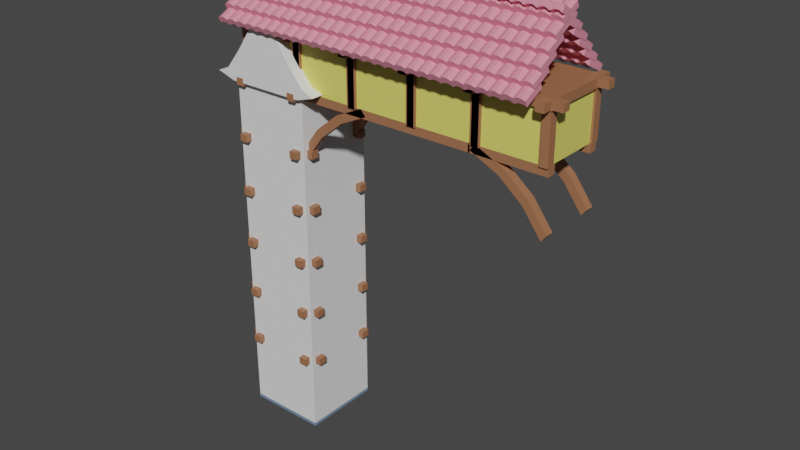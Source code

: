 # Source: building_5.blend  (saved by Blender 3.1.7; exported with 4.5.12 LTS)
import bpy
from mathutils import Matrix  # noqa: F401  (used for matrix-valued properties, if any)

bpy.ops.wm.read_factory_settings(use_empty=True)
scene = bpy.context.scene
scene.name = 'Scene'

# ---- collections
col_collection = bpy.data.collections.new('Collection'); scene.collection.children.link(col_collection)

# ---- materials (node trees are filled in below, after node groups)
mat_wall = bpy.data.materials.new('WALL')
mat_wall.use_transparent_shadow = False
mat_wood = bpy.data.materials.new('wood')
mat_wood.use_transparent_shadow = False
mat_stone = bpy.data.materials.new('stone')
mat_stone.use_transparent_shadow = False
mat_roof = bpy.data.materials.new('roof')
mat_roof.use_transparent_shadow = False
mat_wood_001 = bpy.data.materials.new('wood.001')
mat_wood_001.use_transparent_shadow = False
mat_wood_002 = bpy.data.materials.new('wood.002')
mat_wood_002.use_transparent_shadow = False
mat_wall_002 = bpy.data.materials.new('WALL.002')
mat_wall_002.use_transparent_shadow = False

# ---- material node trees
mat_wall.use_nodes = True; mat_wall.node_tree.nodes.clear()
_N = mat_wall.node_tree.nodes; _L = mat_wall.node_tree.links
n0 = _N.new('ShaderNodeBsdfPrincipled'); n0.name = 'Principled BSDF'; n0.location = (10, 300)
n0.distribution = 'GGX'
n0.subsurface_method = 'RANDOM_WALK_SKIN'
n0.inputs[0].default_value = (0.8, 0.7424, 0.1526, 1.0)
n0.inputs[3].default_value = 1.45
n0.inputs[27].default_value = (0.0, 0.0, 0.0, 1.0)
n0.inputs[28].default_value = 1.0
n1 = _N.new('ShaderNodeOutputMaterial'); n1.name = 'Material Output'; n1.location = (300, 300)
_L.new(n0.outputs[0], n1.inputs[0])
n1.is_active_output = True
mat_wood.use_nodes = True; mat_wood.node_tree.nodes.clear()
_N = mat_wood.node_tree.nodes; _L = mat_wood.node_tree.links
n0 = _N.new('ShaderNodeBsdfPrincipled'); n0.name = 'Principled BSDF'; n0.location = (10, 300)
n0.distribution = 'GGX'
n0.subsurface_method = 'RANDOM_WALK_SKIN'
n0.inputs[0].default_value = (0.3588, 0.1535, 0.07523, 1.0)
n0.inputs[3].default_value = 1.45
n0.inputs[27].default_value = (0.0, 0.0, 0.0, 1.0)
n0.inputs[28].default_value = 1.0
n1 = _N.new('ShaderNodeOutputMaterial'); n1.name = 'Material Output'; n1.location = (300, 300)
_L.new(n0.outputs[0], n1.inputs[0])
n1.is_active_output = True
mat_stone.use_nodes = True; mat_stone.node_tree.nodes.clear()
_N = mat_stone.node_tree.nodes; _L = mat_stone.node_tree.links
n0 = _N.new('ShaderNodeBsdfPrincipled'); n0.name = 'Principled BSDF'; n0.location = (10, 300)
n0.distribution = 'GGX'
n0.subsurface_method = 'RANDOM_WALK_SKIN'
n0.inputs[0].default_value = (0.1562, 0.2186, 0.3343, 1.0)
n0.inputs[3].default_value = 1.45
n0.inputs[27].default_value = (0.0, 0.0, 0.0, 1.0)
n0.inputs[28].default_value = 1.0
n1 = _N.new('ShaderNodeOutputMaterial'); n1.name = 'Material Output'; n1.location = (300, 300)
_L.new(n0.outputs[0], n1.inputs[0])
n1.is_active_output = True
mat_roof.use_nodes = True; mat_roof.node_tree.nodes.clear()
_N = mat_roof.node_tree.nodes; _L = mat_roof.node_tree.links
n0 = _N.new('ShaderNodeBsdfPrincipled'); n0.name = 'Principled BSDF'; n0.location = (10, 300)
n0.distribution = 'GGX'
n0.subsurface_method = 'RANDOM_WALK_SKIN'
n0.inputs[0].default_value = (0.8, 0.2712, 0.3662, 1.0)
n0.inputs[3].default_value = 1.45
n0.inputs[27].default_value = (0.0, 0.0, 0.0, 1.0)
n0.inputs[28].default_value = 1.0
n1 = _N.new('ShaderNodeOutputMaterial'); n1.name = 'Material Output'; n1.location = (300, 300)
_L.new(n0.outputs[0], n1.inputs[0])
n1.is_active_output = True
mat_wood_001.use_nodes = True; mat_wood_001.node_tree.nodes.clear()
_N = mat_wood_001.node_tree.nodes; _L = mat_wood_001.node_tree.links
n0 = _N.new('ShaderNodeBsdfPrincipled'); n0.name = 'Principled BSDF'; n0.location = (10, 300)
n0.distribution = 'GGX'
n0.subsurface_method = 'RANDOM_WALK_SKIN'
n0.inputs[0].default_value = (0.3588, 0.1535, 0.07523, 1.0)
n0.inputs[3].default_value = 1.45
n0.inputs[27].default_value = (0.0, 0.0, 0.0, 1.0)
n0.inputs[28].default_value = 1.0
n1 = _N.new('ShaderNodeOutputMaterial'); n1.name = 'Material Output'; n1.location = (300, 300)
_L.new(n0.outputs[0], n1.inputs[0])
n1.is_active_output = True
mat_wood_002.use_nodes = True; mat_wood_002.node_tree.nodes.clear()
_N = mat_wood_002.node_tree.nodes; _L = mat_wood_002.node_tree.links
n0 = _N.new('ShaderNodeBsdfPrincipled'); n0.name = 'Principled BSDF'; n0.location = (10, 300)
n0.distribution = 'GGX'
n0.subsurface_method = 'RANDOM_WALK_SKIN'
n0.inputs[0].default_value = (0.3588, 0.1535, 0.07523, 1.0)
n0.inputs[3].default_value = 1.45
n0.inputs[27].default_value = (0.0, 0.0, 0.0, 1.0)
n0.inputs[28].default_value = 1.0
n1 = _N.new('ShaderNodeOutputMaterial'); n1.name = 'Material Output'; n1.location = (300, 300)
_L.new(n0.outputs[0], n1.inputs[0])
n1.is_active_output = True
mat_wall_002.use_nodes = True; mat_wall_002.node_tree.nodes.clear()
_N = mat_wall_002.node_tree.nodes; _L = mat_wall_002.node_tree.links
n0 = _N.new('ShaderNodeBsdfPrincipled'); n0.name = 'Principled BSDF'; n0.location = (10, 300)
n0.distribution = 'GGX'
n0.subsurface_method = 'RANDOM_WALK_SKIN'
n0.inputs[0].default_value = (0.8, 0.7424, 0.1526, 1.0)
n0.inputs[3].default_value = 1.45
n0.inputs[27].default_value = (0.0, 0.0, 0.0, 1.0)
n0.inputs[28].default_value = 1.0
n1 = _N.new('ShaderNodeOutputMaterial'); n1.name = 'Material Output'; n1.location = (300, 300)
_L.new(n0.outputs[0], n1.inputs[0])
n1.is_active_output = True

# ---- world
world_world = bpy.data.worlds.new('World'); scene.world = world_world
world_world.use_nodes = True; world_world.node_tree.nodes.clear()
_N = world_world.node_tree.nodes; _L = world_world.node_tree.links
n0 = _N.new('ShaderNodeOutputWorld'); n0.name = 'World Output'; n0.location = (300, 300)
n1 = _N.new('ShaderNodeBackground'); n1.name = 'Background'; n1.location = (10, 300)
n1.inputs[0].default_value = (0.05088, 0.05088, 0.05088, 1.0)
_L.new(n1.outputs[0], n0.inputs[0])
n0.is_active_output = True
world_world.color = (0.05088, 0.05088, 0.05088)
world_world.use_sun_shadow = False
world_world.sun_shadow_jitter_overblur = 0.0

# ---- meshes
me_cube_001 = bpy.data.meshes.new('Cube.001')
me_cube_001.from_pydata([(-1.0, -1.0, -1.0), (-1.0, -1.0, 1.0), (-1.0, 1.0, -1.0), (-1.0, 1.0, 1.0), (1.0, -1.0, -1.0), (1.0, -1.0, 1.0), (1.0, 1.0, -1.0), (1.0, 1.0, 1.0)], [], [(0, 1, 3, 2), (2, 3, 7, 6), (6, 7, 5, 4), (4, 5, 1, 0), (2, 6, 4, 0), (7, 3, 1, 5)])
_uv = me_cube_001.uv_layers.new(name='UVMap')
_uv.uv.foreach_set('vector', [0.375, 0.0, 0.625, 0.0, 0.625, 0.25, 0.375, 0.25, 0.375, 0.25, 0.625, 0.25, 0.625, 0.5, 0.375, 0.5, 0.375, 0.5, 0.625, 0.5, 0.625, 0.75, 0.375, 0.75, 0.375, 0.75, 0.625, 0.75, 0.625, 1.0, 0.375, 1.0, 0.125, 0.5, 0.375, 0.5, 0.375, 0.75, 0.125, 0.75, 0.625, 0.5, 0.875, 0.5, 0.875, 0.75, 0.625, 0.75])
me_cube_001.materials.append(mat_wall)
me_cube_001.use_remesh_fix_poles = True
me_cube_001.use_remesh_preserve_attributes = False
me_cube_001.update()
me_cube_002 = bpy.data.meshes.new('Cube.002')
me_cube_002.from_pydata([(4.18, 4.182, -1.692), (4.18, 4.182, 8.821), (4.18, 5.431, -1.692), (4.18, 5.431, 8.821), (5.429, 4.182, -1.692), (5.429, 4.182, 8.821), (5.429, 5.431, -1.692), (5.429, 5.431, 8.821)], [], [(0, 1, 3, 2), (2, 3, 7, 6), (6, 7, 5, 4), (4, 5, 1, 0), (2, 6, 4, 0), (7, 3, 1, 5)])
_uv = me_cube_002.uv_layers.new(name='UVMap')
_uv.uv.foreach_set('vector', [0.375, 0.0, 0.625, 0.0, 0.625, 0.25, 0.375, 0.25, 0.375, 0.25, 0.625, 0.25, 0.625, 0.5, 0.375, 0.5, 0.375, 0.5, 0.625, 0.5, 0.625, 0.75, 0.375, 0.75, 0.375, 0.75, 0.625, 0.75, 0.625, 1.0, 0.375, 1.0, 0.125, 0.5, 0.375, 0.5, 0.375, 0.75, 0.125, 0.75, 0.625, 0.5, 0.875, 0.5, 0.875, 0.75, 0.625, 0.75])
me_cube_002.materials.append(mat_wood)
me_cube_002.use_remesh_fix_poles = True
me_cube_002.use_remesh_preserve_attributes = False
me_cube_002.update()
me_cube_003 = bpy.data.meshes.new('Cube.003')
me_cube_003.from_pydata([(-1.0, -1.0, -1.0), (-1.0, -1.0, 1.0), (-1.0, 1.0, -1.0), (-1.0, 1.0, 1.0), (1.0, -1.0, -1.0), (1.0, -1.0, 1.0), (1.0, 1.0, -1.0), (1.0, 1.0, 1.0)], [], [(0, 1, 3, 2), (2, 3, 7, 6), (6, 7, 5, 4), (4, 5, 1, 0), (2, 6, 4, 0), (7, 3, 1, 5)])
_uv = me_cube_003.uv_layers.new(name='UVMap')
_uv.uv.foreach_set('vector', [0.375, 0.0, 0.625, 0.0, 0.625, 0.25, 0.375, 0.25, 0.375, 0.25, 0.625, 0.25, 0.625, 0.5, 0.375, 0.5, 0.375, 0.5, 0.625, 0.5, 0.625, 0.75, 0.375, 0.75, 0.375, 0.75, 0.625, 0.75, 0.625, 1.0, 0.375, 1.0, 0.125, 0.5, 0.375, 0.5, 0.375, 0.75, 0.125, 0.75, 0.625, 0.5, 0.875, 0.5, 0.875, 0.75, 0.625, 0.75])
me_cube_003.materials.append(mat_wood)
me_cube_003.use_remesh_fix_poles = True
me_cube_003.use_remesh_preserve_attributes = False
me_cube_003.update()
me_cube_004 = bpy.data.meshes.new('Cube.004')
me_cube_004.from_pydata([(5.408, 4.111, -0.7497), (5.408, 4.111, 8.379), (5.408, 5.353, -0.7497), (5.408, 5.353, 8.379), (6.845, 4.111, -0.7497), (6.845, 4.111, 8.379), (6.845, 5.353, -0.7497), (6.845, 5.353, 8.379)], [], [(0, 1, 3, 2), (2, 3, 7, 6), (6, 7, 5, 4), (4, 5, 1, 0), (2, 6, 4, 0), (7, 3, 1, 5)])
_uv = me_cube_004.uv_layers.new(name='UVMap')
_uv.uv.foreach_set('vector', [0.375, 0.0, 0.625, 0.0, 0.625, 0.25, 0.375, 0.25, 0.375, 0.25, 0.625, 0.25, 0.625, 0.5, 0.375, 0.5, 0.375, 0.5, 0.625, 0.5, 0.625, 0.75, 0.375, 0.75, 0.375, 0.75, 0.625, 0.75, 0.625, 1.0, 0.375, 1.0, 0.125, 0.5, 0.375, 0.5, 0.375, 0.75, 0.125, 0.75, 0.625, 0.5, 0.875, 0.5, 0.875, 0.75, 0.625, 0.75])
me_cube_004.materials.append(mat_wood)
me_cube_004.use_remesh_fix_poles = True
me_cube_004.use_remesh_preserve_attributes = False
me_cube_004.update()
me_cube_005 = bpy.data.meshes.new('Cube.005')
me_cube_005.from_pydata([(5.408, 4.124, -0.7497), (5.408, 4.124, 8.379), (5.408, 5.34, -0.7497), (5.408, 5.34, 8.379), (6.845, 4.124, -0.7497), (6.845, 4.124, 8.379), (6.845, 5.34, -0.7497), (6.845, 5.34, 8.379)], [], [(0, 1, 3, 2), (2, 3, 7, 6), (6, 7, 5, 4), (4, 5, 1, 0), (2, 6, 4, 0), (7, 3, 1, 5)])
_uv = me_cube_005.uv_layers.new(name='UVMap')
_uv.uv.foreach_set('vector', [0.375, 0.0, 0.625, 0.0, 0.625, 0.25, 0.375, 0.25, 0.375, 0.25, 0.625, 0.25, 0.625, 0.5, 0.375, 0.5, 0.375, 0.5, 0.625, 0.5, 0.625, 0.75, 0.375, 0.75, 0.375, 0.75, 0.625, 0.75, 0.625, 1.0, 0.375, 1.0, 0.125, 0.5, 0.375, 0.5, 0.375, 0.75, 0.125, 0.75, 0.625, 0.5, 0.875, 0.5, 0.875, 0.75, 0.625, 0.75])
me_cube_005.materials.append(mat_wood)
me_cube_005.use_remesh_fix_poles = True
me_cube_005.use_remesh_preserve_attributes = False
me_cube_005.update()
me_cube_009 = bpy.data.meshes.new('Cube.009')
me_cube_009.from_pydata([(-1.103, -1.103, -4.3), (-1.0, -1.0, 1.522), (-1.103, 1.103, -4.3), (-1.0, 1.0, 1.522), (1.103, -1.103, -4.3), (1.0, -1.0, 1.522), (1.103, 1.103, -4.3), (1.0, 1.0, 1.522)], [], [(0, 1, 3, 2), (2, 3, 7, 6), (6, 7, 5, 4), (4, 5, 1, 0), (2, 6, 4, 0), (7, 3, 1, 5)])
_uv = me_cube_009.uv_layers.new(name='UVMap')
_uv.uv.foreach_set('vector', [0.375, 0.0, 0.625, 0.0, 0.625, 0.25, 0.375, 0.25, 0.375, 0.25, 0.625, 0.25, 0.625, 0.5, 0.375, 0.5, 0.375, 0.5, 0.625, 0.5, 0.625, 0.75, 0.375, 0.75, 0.375, 0.75, 0.625, 0.75, 0.625, 1.0, 0.375, 1.0, 0.125, 0.5, 0.375, 0.5, 0.375, 0.75, 0.125, 0.75, 0.625, 0.5, 0.875, 0.5, 0.875, 0.75, 0.625, 0.75])
me_cube_009.materials.append(mat_stone)
me_cube_009.use_remesh_fix_poles = True
me_cube_009.use_remesh_preserve_attributes = False
me_cube_009.update()
me_cube_006 = bpy.data.meshes.new('Cube.006')
me_cube_006.from_pydata([(-1.0, -1.0, -1.0), (-1.0, -1.0, 1.0), (-1.0, 1.0, -1.0), (-1.0, 1.0, 1.0), (1.0, -1.0, -1.0), (1.0, -1.0, 1.0), (1.0, 1.0, -1.0), (1.0, 1.0, 1.0), (-1.091, -1.091, 0.7101), (-1.091, -1.091, 1.031), (-1.091, 1.091, 0.7101), (-1.091, 1.091, 1.031), (1.091, -1.091, 0.7101), (1.091, -1.091, 1.031), (1.091, 1.091, 0.7101), (1.091, 1.091, 1.031), (1.08, 0.821, 0.7358), (1.08, 0.821, 1.004), (1.08, 1.069, 0.7358), (1.08, 1.069, 1.004), (1.367, 0.821, 0.7358), (1.367, 0.821, 1.004), (1.367, 1.069, 0.7358), (1.367, 1.069, 1.004), (-1.08, 0.821, 0.7358), (-1.08, 0.821, 1.004), (-1.08, 1.069, 0.7358), (-1.08, 1.069, 1.004), (-1.367, 0.821, 0.7358), (-1.367, 0.821, 1.004), (-1.367, 1.069, 0.7358), (-1.367, 1.069, 1.004), (1.08, -0.821, 0.7358), (1.08, -0.821, 1.004), (1.08, -1.069, 0.7358), (1.08, -1.069, 1.004), (1.367, -0.821, 0.7358), (1.367, -0.821, 1.004), (1.367, -1.069, 0.7358), (1.367, -1.069, 1.004), (-1.08, -0.821, 0.7358), (-1.08, -0.821, 1.004), (-1.08, -1.069, 0.7358), (-1.08, -1.069, 1.004), (-1.367, -0.821, 0.7358), (-1.367, -0.821, 1.004), (-1.367, -1.069, 0.7358), (-1.367, -1.069, 1.004), (-0.8236, 1.08, 0.7358), (-0.8236, 1.08, 1.004), (-1.067, 1.08, 0.7358), (-1.067, 1.08, 1.004), (-0.8236, 1.367, 0.7358), (-0.8236, 1.367, 1.004), (-1.067, 1.367, 0.7358), (-1.067, 1.367, 1.004), (-0.8236, -1.08, 0.7358), (-0.8236, -1.08, 1.004), (-1.067, -1.08, 0.7358), (-1.067, -1.08, 1.004), (-0.8236, -1.367, 0.7358), (-0.8236, -1.367, 1.004), (-1.067, -1.367, 0.7358), (-1.067, -1.367, 1.004), (0.8236, 1.08, 0.7358), (0.8236, 1.08, 1.004), (1.067, 1.08, 0.7358), (1.067, 1.08, 1.004), (0.8236, 1.367, 0.7358), (0.8236, 1.367, 1.004), (1.067, 1.367, 0.7358), (1.067, 1.367, 1.004), (0.8236, -1.08, 0.7358), (0.8236, -1.08, 1.004), (1.067, -1.08, 0.7358), (1.067, -1.08, 1.004), (0.8236, -1.367, 0.7358), (0.8236, -1.367, 1.004), (1.067, -1.367, 0.7358), (1.067, -1.367, 1.004), (0.8171, 0.8174, -1.002), (0.8171, 0.8174, 1.02), (0.8171, 1.062, -1.002), (0.8171, 1.062, 1.02), (1.061, 0.8174, -1.002), (1.061, 0.8174, 1.02), (1.061, 1.062, -1.002), (1.061, 1.062, 1.02), (-0.8171, 0.8174, -1.002), (-0.8171, 0.8174, 1.02), (-0.8171, 1.062, -1.002), (-0.8171, 1.062, 1.02), (-1.061, 0.8174, -1.002), (-1.061, 0.8174, 1.02), (-1.061, 1.062, -1.002), (-1.061, 1.062, 1.02), (0.8171, -0.8174, -1.002), (0.8171, -0.8174, 1.02), (0.8171, -1.062, -1.002), (0.8171, -1.062, 1.02), (1.061, -0.8174, -1.002), (1.061, -0.8174, 1.02), (1.061, -1.062, -1.002), (1.061, -1.062, 1.02), (-0.8171, -0.8174, -1.002), (-0.8171, -0.8174, 1.02), (-0.8171, -1.062, -1.002), (-0.8171, -1.062, 1.02), (-1.061, -0.8174, -1.002), (-1.061, -0.8174, 1.02), (-1.061, -1.062, -1.002), (-1.061, -1.062, 1.02)], [], [(0, 1, 3, 2), (2, 3, 7, 6), (6, 7, 5, 4), (4, 5, 1, 0), (2, 6, 4, 0), (7, 3, 1, 5), (8, 9, 11, 10), (10, 11, 15, 14), (14, 15, 13, 12), (12, 13, 9, 8), (10, 14, 12, 8), (15, 11, 9, 13), (16, 17, 19, 18), (18, 19, 23, 22), (22, 23, 21, 20), (20, 21, 17, 16), (18, 22, 20, 16), (23, 19, 17, 21), (24, 26, 27, 25), (26, 30, 31, 27), (30, 28, 29, 31), (28, 24, 25, 29), (26, 24, 28, 30), (31, 29, 25, 27), (32, 34, 35, 33), (34, 38, 39, 35), (38, 36, 37, 39), (36, 32, 33, 37), (34, 32, 36, 38), (39, 37, 33, 35), (40, 41, 43, 42), (42, 43, 47, 46), (46, 47, 45, 44), (44, 45, 41, 40), (42, 46, 44, 40), (47, 43, 41, 45), (48, 49, 51, 50), (50, 51, 55, 54), (54, 55, 53, 52), (52, 53, 49, 48), (50, 54, 52, 48), (55, 51, 49, 53), (56, 58, 59, 57), (58, 62, 63, 59), (62, 60, 61, 63), (60, 56, 57, 61), (58, 56, 60, 62), (63, 61, 57, 59), (64, 66, 67, 65), (66, 70, 71, 67), (70, 68, 69, 71), (68, 64, 65, 69), (66, 64, 68, 70), (71, 69, 65, 67), (72, 73, 75, 74), (74, 75, 79, 78), (78, 79, 77, 76), (76, 77, 73, 72), (74, 78, 76, 72), (79, 75, 73, 77), (80, 81, 83, 82), (82, 83, 87, 86), (86, 87, 85, 84), (84, 85, 81, 80), (82, 86, 84, 80), (87, 83, 81, 85), (88, 90, 91, 89), (90, 94, 95, 91), (94, 92, 93, 95), (92, 88, 89, 93), (90, 88, 92, 94), (95, 93, 89, 91), (96, 98, 99, 97), (98, 102, 103, 99), (102, 100, 101, 103), (100, 96, 97, 101), (98, 96, 100, 102), (103, 101, 97, 99), (104, 105, 107, 106), (106, 107, 111, 110), (110, 111, 109, 108), (108, 109, 105, 104), (106, 110, 108, 104), (111, 107, 105, 109)])
me_cube_006.polygons.foreach_set('material_index', [1, 1, 1, 1, 0, 0, 0, 0, 0, 0, 0, 0, 0, 0, 0, 0, 0, 0, 0, 0, 0, 0, 0, 0, 0, 0, 0, 0, 0, 0, 0, 0, 0, 0, 0, 0, 0, 0, 0, 0, 0, 0, 0, 0, 0, 0, 0, 0, 0, 0, 0, 0, 0, 0, 0, 0, 0, 0, 0, 0, 0, 0, 0, 0, 0, 0, 0, 0, 0, 0, 0, 0, 0, 0, 0, 0, 0, 0, 0, 0, 0, 0, 0, 0])
_uv = me_cube_006.uv_layers.new(name='UVMap')
_uv.uv.foreach_set('vector', [0.375, 0.0, 0.625, 0.0, 0.625, 0.25, 0.375, 0.25, 0.375, 0.25, 0.625, 0.25, 0.625, 0.5, 0.375, 0.5, 0.375, 0.5, 0.625, 0.5, 0.625, 0.75, 0.375, 0.75, 0.375, 0.75, 0.625, 0.75, 0.625, 1.0, 0.375, 1.0, 0.125, 0.5, 0.375, 0.5, 0.375, 0.75, 0.125, 0.75, 0.625, 0.5, 0.875, 0.5, 0.875, 0.75, 0.625, 0.75, 0.375, 0.0, 0.625, 0.0, 0.625, 0.25, 0.375, 0.25, 0.375, 0.25, 0.625, 0.25, 0.625, 0.5, 0.375, 0.5, 0.375, 0.5, 0.625, 0.5, 0.625, 0.75, 0.375, 0.75, 0.375, 0.75, 0.625, 0.75, 0.625, 1.0, 0.375, 1.0, 0.125, 0.5, 0.375, 0.5, 0.375, 0.75, 0.125, 0.75, 0.625, 0.5, 0.875, 0.5, 0.875, 0.75, 0.625, 0.75, 0.375, 0.0, 0.625, 0.0, 0.625, 0.25, 0.375, 0.25, 0.375, 0.25, 0.625, 0.25, 0.625, 0.5, 0.375, 0.5, 0.375, 0.5, 0.625, 0.5, 0.625, 0.75, 0.375, 0.75, 0.375, 0.75, 0.625, 0.75, 0.625, 1.0, 0.375, 1.0, 0.125, 0.5, 0.375, 0.5, 0.375, 0.75, 0.125, 0.75, 0.625, 0.5, 0.875, 0.5, 0.875, 0.75, 0.625, 0.75, 0.375, 0.0, 0.375, 0.25, 0.625, 0.25, 0.625, 0.0, 0.375, 0.25, 0.375, 0.5, 0.625, 0.5, 0.625, 0.25, 0.375, 0.5, 0.375, 0.75, 0.625, 0.75, 0.625, 0.5, 0.375, 0.75, 0.375, 1.0, 0.625, 1.0, 0.625, 0.75, 0.125, 0.5, 0.125, 0.75, 0.375, 0.75, 0.375, 0.5, 0.625, 0.5, 0.625, 0.75, 0.875, 0.75, 0.875, 0.5, 0.375, 0.0, 0.375, 0.25, 0.625, 0.25, 0.625, 0.0, 0.375, 0.25, 0.375, 0.5, 0.625, 0.5, 0.625, 0.25, 0.375, 0.5, 0.375, 0.75, 0.625, 0.75, 0.625, 0.5, 0.375, 0.75, 0.375, 1.0, 0.625, 1.0, 0.625, 0.75, 0.125, 0.5, 0.125, 0.75, 0.375, 0.75, 0.375, 0.5, 0.625, 0.5, 0.625, 0.75, 0.875, 0.75, 0.875, 0.5, 0.375, 0.0, 0.625, 0.0, 0.625, 0.25, 0.375, 0.25, 0.375, 0.25, 0.625, 0.25, 0.625, 0.5, 0.375, 0.5, 0.375, 0.5, 0.625, 0.5, 0.625, 0.75, 0.375, 0.75, 0.375, 0.75, 0.625, 0.75, 0.625, 1.0, 0.375, 1.0, 0.125, 0.5, 0.375, 0.5, 0.375, 0.75, 0.125, 0.75, 0.625, 0.5, 0.875, 0.5, 0.875, 0.75, 0.625, 0.75, 0.375, 0.0, 0.625, 0.0, 0.625, 0.25, 0.375, 0.25, 0.375, 0.25, 0.625, 0.25, 0.625, 0.5, 0.375, 0.5, 0.375, 0.5, 0.625, 0.5, 0.625, 0.75, 0.375, 0.75, 0.375, 0.75, 0.625, 0.75, 0.625, 1.0, 0.375, 1.0, 0.125, 0.5, 0.375, 0.5, 0.375, 0.75, 0.125, 0.75, 0.625, 0.5, 0.875, 0.5, 0.875, 0.75, 0.625, 0.75, 0.375, 0.0, 0.375, 0.25, 0.625, 0.25, 0.625, 0.0, 0.375, 0.25, 0.375, 0.5, 0.625, 0.5, 0.625, 0.25, 0.375, 0.5, 0.375, 0.75, 0.625, 0.75, 0.625, 0.5, 0.375, 0.75, 0.375, 1.0, 0.625, 1.0, 0.625, 0.75, 0.125, 0.5, 0.125, 0.75, 0.375, 0.75, 0.375, 0.5, 0.625, 0.5, 0.625, 0.75, 0.875, 0.75, 0.875, 0.5, 0.375, 0.0, 0.375, 0.25, 0.625, 0.25, 0.625, 0.0, 0.375, 0.25, 0.375, 0.5, 0.625, 0.5, 0.625, 0.25, 0.375, 0.5, 0.375, 0.75, 0.625, 0.75, 0.625, 0.5, 0.375, 0.75, 0.375, 1.0, 0.625, 1.0, 0.625, 0.75, 0.125, 0.5, 0.125, 0.75, 0.375, 0.75, 0.375, 0.5, 0.625, 0.5, 0.625, 0.75, 0.875, 0.75, 0.875, 0.5, 0.375, 0.0, 0.625, 0.0, 0.625, 0.25, 0.375, 0.25, 0.375, 0.25, 0.625, 0.25, 0.625, 0.5, 0.375, 0.5, 0.375, 0.5, 0.625, 0.5, 0.625, 0.75, 0.375, 0.75, 0.375, 0.75, 0.625, 0.75, 0.625, 1.0, 0.375, 1.0, 0.125, 0.5, 0.375, 0.5, 0.375, 0.75, 0.125, 0.75, 0.625, 0.5, 0.875, 0.5, 0.875, 0.75, 0.625, 0.75, 0.375, 0.0, 0.625, 0.0, 0.625, 0.25, 0.375, 0.25, 0.375, 0.25, 0.625, 0.25, 0.625, 0.5, 0.375, 0.5, 0.375, 0.5, 0.625, 0.5, 0.625, 0.75, 0.375, 0.75, 0.375, 0.75, 0.625, 0.75, 0.625, 1.0, 0.375, 1.0, 0.125, 0.5, 0.375, 0.5, 0.375, 0.75, 0.125, 0.75, 0.625, 0.5, 0.875, 0.5, 0.875, 0.75, 0.625, 0.75, 0.375, 0.0, 0.375, 0.25, 0.625, 0.25, 0.625, 0.0, 0.375, 0.25, 0.375, 0.5, 0.625, 0.5, 0.625, 0.25, 0.375, 0.5, 0.375, 0.75, 0.625, 0.75, 0.625, 0.5, 0.375, 0.75, 0.375, 1.0, 0.625, 1.0, 0.625, 0.75, 0.125, 0.5, 0.125, 0.75, 0.375, 0.75, 0.375, 0.5, 0.625, 0.5, 0.625, 0.75, 0.875, 0.75, 0.875, 0.5, 0.375, 0.0, 0.375, 0.25, 0.625, 0.25, 0.625, 0.0, 0.375, 0.25, 0.375, 0.5, 0.625, 0.5, 0.625, 0.25, 0.375, 0.5, 0.375, 0.75, 0.625, 0.75, 0.625, 0.5, 0.375, 0.75, 0.375, 1.0, 0.625, 1.0, 0.625, 0.75, 0.125, 0.5, 0.125, 0.75, 0.375, 0.75, 0.375, 0.5, 0.625, 0.5, 0.625, 0.75, 0.875, 0.75, 0.875, 0.5, 0.375, 0.0, 0.625, 0.0, 0.625, 0.25, 0.375, 0.25, 0.375, 0.25, 0.625, 0.25, 0.625, 0.5, 0.375, 0.5, 0.375, 0.5, 0.625, 0.5, 0.625, 0.75, 0.375, 0.75, 0.375, 0.75, 0.625, 0.75, 0.625, 1.0, 0.375, 1.0, 0.125, 0.5, 0.375, 0.5, 0.375, 0.75, 0.125, 0.75, 0.625, 0.5, 0.875, 0.5, 0.875, 0.75, 0.625, 0.75])
me_cube_006.materials.append(mat_wood)
me_cube_006.materials.append(mat_wall)
me_cube_006.use_remesh_fix_poles = True
me_cube_006.use_remesh_preserve_attributes = False
me_cube_006.update()
me_cube = bpy.data.meshes.new('Cube')
me_cube.from_pydata([(-7.753, -0.632, 0.9454), (-7.504, -0.632, 1.543), (-7.753, 0.632, 0.9454), (-7.504, 0.632, 1.543), (-5.579, -0.632, 0.03969), (-5.33, -0.632, 0.637), (-5.579, 0.632, 0.03969), (-5.33, 0.632, 0.637), (-7.655, 0.2107, 1.127), (-7.655, -0.2107, 1.127), (-7.406, -0.2107, 1.725), (-7.406, 0.2107, 1.725), (-5.482, -0.2107, 0.2215), (-5.482, 0.2107, 0.2215), (-5.233, 0.2107, 0.8189), (-5.233, -0.2107, 0.8189)], [], [(8, 11, 3, 2), (2, 3, 7, 6), (12, 15, 5, 4), (4, 5, 1, 0), (9, 12, 4, 0), (15, 10, 1, 5), (7, 3, 11, 14), (14, 11, 10, 15), (2, 6, 13, 8), (8, 13, 12, 9), (6, 7, 14, 13), (13, 14, 15, 12), (0, 1, 10, 9), (9, 10, 11, 8)])
_uv = me_cube.uv_layers.new(name='UVMap')
_uv.uv.foreach_set('vector', [0.375, 0.1667, 0.625, 0.1667, 0.625, 0.25, 0.375, 0.25, 0.375, 0.25, 0.625, 0.25, 0.625, 0.5, 0.375, 0.5, 0.375, 0.6667, 0.625, 0.6667, 0.625, 0.75, 0.375, 0.75, 0.375, 0.75, 0.625, 0.75, 0.625, 1.0, 0.375, 1.0, 0.125, 0.6667, 0.375, 0.6667, 0.375, 0.75, 0.125, 0.75, 0.625, 0.6667, 0.875, 0.6667, 0.875, 0.75, 0.625, 0.75, 0.625, 0.5, 0.875, 0.5, 0.875, 0.5833, 0.625, 0.5833, 0.625, 0.5833, 0.875, 0.5833, 0.875, 0.6667, 0.625, 0.6667, 0.125, 0.5, 0.375, 0.5, 0.375, 0.5833, 0.125, 0.5833, 0.125, 0.5833, 0.375, 0.5833, 0.375, 0.6667, 0.125, 0.6667, 0.375, 0.5, 0.625, 0.5, 0.625, 0.5833, 0.375, 0.5833, 0.375, 0.5833, 0.625, 0.5833, 0.625, 0.6667, 0.375, 0.6667, 0.375, 0.0, 0.625, 0.0, 0.625, 0.08333, 0.375, 0.08333, 0.375, 0.08333, 0.625, 0.08333, 0.625, 0.1667, 0.375, 0.1667])
me_cube.materials.append(mat_roof)
me_cube.use_remesh_fix_poles = True
me_cube.use_remesh_preserve_attributes = False
me_cube.update()
me_cube_040 = bpy.data.meshes.new('Cube.040')
me_cube_040.from_pydata([(-1.0, -1.0, -1.0), (-0.1922, -1.0, 0.7769), (-1.0, 1.0, -1.0), (-0.1922, 1.0, 0.7769), (1.0, -1.0, -1.0), (0.1922, -1.0, 0.7769), (1.0, 1.0, -1.0), (0.1922, 1.0, 0.7769), (-0.7414, -1.0, -0.2956), (-0.7414, 1.0, -0.2956), (0.7414, 1.0, -0.2956), (0.7414, -1.0, -0.2956)], [], [(8, 1, 3, 9), (9, 3, 7, 10), (10, 7, 5, 11), (11, 5, 1, 8), (2, 6, 4, 0), (7, 3, 1, 5), (4, 11, 8, 0), (6, 10, 11, 4), (2, 9, 10, 6), (0, 8, 9, 2)])
_uv = me_cube_040.uv_layers.new(name='UVMap')
_uv.uv.foreach_set('vector', [0.4741, 0.0, 0.625, 0.0, 0.625, 0.25, 0.4741, 0.25, 0.4741, 0.25, 0.625, 0.25, 0.625, 0.5, 0.4741, 0.5, 0.4741, 0.5, 0.625, 0.5, 0.625, 0.75, 0.4741, 0.75, 0.4741, 0.75, 0.625, 0.75, 0.625, 1.0, 0.4741, 1.0, 0.125, 0.5, 0.375, 0.5, 0.375, 0.75, 0.125, 0.75, 0.625, 0.5, 0.875, 0.5, 0.875, 0.75, 0.625, 0.75, 0.375, 0.75, 0.4741, 0.75, 0.4741, 1.0, 0.375, 1.0, 0.375, 0.5, 0.4741, 0.5, 0.4741, 0.75, 0.375, 0.75, 0.375, 0.25, 0.4741, 0.25, 0.4741, 0.5, 0.375, 0.5, 0.375, 0.0, 0.4741, 0.0, 0.4741, 0.25, 0.375, 0.25])
me_cube_040.materials.append(mat_wall)
me_cube_040.use_remesh_fix_poles = True
me_cube_040.use_remesh_preserve_attributes = False
me_cube_040.update()
me_cube_041 = bpy.data.meshes.new('Cube.041')
me_cube_041.from_pydata([(4.18, 4.182, -1.692), (4.18, 4.182, 1.153), (4.18, 5.431, -1.692), (4.18, 5.431, 1.153), (5.429, 4.182, -1.692), (5.429, 4.182, 1.153), (5.429, 5.431, -1.692), (5.429, 5.431, 1.153)], [], [(0, 1, 3, 2), (2, 3, 7, 6), (6, 7, 5, 4), (4, 5, 1, 0), (2, 6, 4, 0), (7, 3, 1, 5)])
_uv = me_cube_041.uv_layers.new(name='UVMap')
_uv.uv.foreach_set('vector', [0.375, 0.0, 0.625, 0.0, 0.625, 0.25, 0.375, 0.25, 0.375, 0.25, 0.625, 0.25, 0.625, 0.5, 0.375, 0.5, 0.375, 0.5, 0.625, 0.5, 0.625, 0.75, 0.375, 0.75, 0.375, 0.75, 0.625, 0.75, 0.625, 1.0, 0.375, 1.0, 0.125, 0.5, 0.375, 0.5, 0.375, 0.75, 0.125, 0.75, 0.625, 0.5, 0.875, 0.5, 0.875, 0.75, 0.625, 0.75])
me_cube_041.materials.append(mat_wood)
me_cube_041.use_remesh_fix_poles = True
me_cube_041.use_remesh_preserve_attributes = False
me_cube_041.update()
me_cube_042 = bpy.data.meshes.new('Cube.042')
me_cube_042.from_pydata([(-0.7203, -1.0, -1.0), (-0.6276, -1.0, 1.0), (-0.7203, 1.0, -1.0), (-0.6276, 1.0, 1.0), (0.7203, -1.0, -1.0), (0.6276, -1.0, 1.0), (0.7203, 1.0, -1.0), (0.6276, 1.0, 1.0)], [], [(0, 1, 3, 2), (2, 3, 7, 6), (6, 7, 5, 4), (4, 5, 1, 0), (2, 6, 4, 0), (7, 3, 1, 5)])
_uv = me_cube_042.uv_layers.new(name='UVMap')
_uv.uv.foreach_set('vector', [0.375, 0.0, 0.625, 0.0, 0.625, 0.25, 0.375, 0.25, 0.375, 0.25, 0.625, 0.25, 0.625, 0.5, 0.375, 0.5, 0.375, 0.5, 0.625, 0.5, 0.625, 0.75, 0.375, 0.75, 0.375, 0.75, 0.625, 0.75, 0.625, 1.0, 0.375, 1.0, 0.125, 0.5, 0.375, 0.5, 0.375, 0.75, 0.125, 0.75, 0.625, 0.5, 0.875, 0.5, 0.875, 0.75, 0.625, 0.75])
me_cube_042.materials.append(mat_wood)
me_cube_042.use_remesh_fix_poles = True
me_cube_042.use_remesh_preserve_attributes = False
me_cube_042.update()
me_cube_010 = bpy.data.meshes.new('Cube.010')
me_cube_010.from_pydata([(-1.019, -1.019, -1.0), (-1.019, -1.019, 8.334), (-1.019, 1.019, -1.0), (-1.019, 1.019, 8.334), (1.019, -1.019, -1.0), (1.019, -1.019, 8.334), (1.019, 1.019, -1.0), (1.019, 1.019, 8.334), (-1.499, -1.165, 8.112), (-0.7698, -1.165, 8.757), (-1.499, 1.165, 8.112), (0.7698, -1.165, 8.757), (1.499, -1.165, 8.112), (1.499, 1.165, 8.112), (0.2182, -1.165, 9.549), (-0.2182, -1.165, 9.549), (-0.2182, 1.165, 9.549), (0.2182, 1.165, 9.549), (-0.7698, 1.165, 8.757), (0.7698, 1.165, 8.757), (0.2566, -1.165, 8.757), (-0.2566, -1.165, 8.757), (1.015, 1.165, 7.964), (-1.015, 1.165, 7.964), (-1.015, -1.165, 7.964), (1.015, -1.165, 7.964), (-0.07273, -1.165, 9.549), (0.07273, -1.165, 9.549), (0.07273, 1.165, 9.549), (-0.07273, 1.165, 9.549), (-0.2566, 1.165, 8.757), (0.2566, 1.165, 8.757), (1.183, 1.165, 8.243), (1.183, -1.165, 8.243), (-1.183, -1.165, 8.243), (-1.183, 1.165, 8.243), (-0.8015, 1.165, 8.187), (0.8015, 1.165, 8.187), (0.8015, -1.165, 8.187), (-0.8015, -1.165, 8.187)], [], [(0, 1, 3, 2), (2, 3, 7, 6), (6, 7, 5, 4), (4, 5, 1, 0), (2, 6, 4, 0), (7, 3, 1, 5), (19, 17, 14, 11), (39, 21, 9, 34), (31, 28, 17, 19), (9, 15, 16, 18), (22, 13, 12, 25), (26, 29, 16, 15), (21, 26, 15, 9), (34, 9, 18, 35), (37, 31, 19, 32), (32, 19, 11, 33), (35, 18, 30, 36), (36, 30, 31, 37), (11, 14, 27, 20), (20, 27, 26, 21), (14, 17, 28, 27), (27, 28, 29, 26), (10, 23, 24, 8), (23, 22, 25, 24), (18, 16, 29, 30), (30, 29, 28, 31), (33, 11, 20, 38), (38, 20, 21, 39), (25, 38, 39, 24), (12, 33, 38, 25), (23, 36, 37, 22), (10, 35, 36, 23), (13, 32, 33, 12), (22, 37, 32, 13), (8, 34, 35, 10), (24, 39, 34, 8)])
_uv = me_cube_010.uv_layers.new(name='UVMap')
_uv.uv.foreach_set('vector', [0.375, 0.0, 0.625, 0.0, 0.625, 0.25, 0.375, 0.25, 0.375, 0.25, 0.625, 0.25, 0.625, 0.5, 0.375, 0.5, 0.375, 0.5, 0.625, 0.5, 0.625, 0.75, 0.375, 0.75, 0.375, 0.75, 0.625, 0.75, 0.625, 1.0, 0.375, 1.0, 0.125, 0.5, 0.375, 0.5, 0.375, 0.75, 0.125, 0.75, 0.625, 0.5, 0.875, 0.5, 0.875, 0.75, 0.625, 0.75, 0.4679, 0.5, 0.5608, 0.5, 0.5608, 0.75, 0.4679, 0.75, 0.4011, 0.9254, 0.4679, 0.9476, 0.4679, 1.0, 0.4011, 1.0, 0.4679, 0.4476, 0.5608, 0.4786, 0.5608, 0.5, 0.4679, 0.5, 0.4679, 0.0, 0.5608, 0.0, 0.5608, 0.25, 0.4679, 0.25, 0.2917, 0.5, 0.375, 0.5, 0.375, 0.75, 0.2917, 0.75, 0.5822, 0.0, 0.5822, 0.25, 0.5608, 0.25, 0.5608, 0.0, 0.4679, 0.9476, 0.5608, 0.9786, 0.5608, 1.0, 0.4679, 1.0, 0.4011, 0.0, 0.4679, 0.0, 0.4679, 0.25, 0.4011, 0.25, 0.4011, 0.4254, 0.4679, 0.4476, 0.4679, 0.5, 0.4011, 0.5, 0.4011, 0.5, 0.4679, 0.5, 0.4679, 0.75, 0.4011, 0.75, 0.4011, 0.2761, 0.4679, 0.3429, 0.4679, 0.3953, 0.4011, 0.3508, 0.4011, 0.3508, 0.4679, 0.3953, 0.4679, 0.4476, 0.4011, 0.4254, 0.4679, 0.8429, 0.5608, 0.9358, 0.5608, 0.9572, 0.4679, 0.8953, 0.4679, 0.8953, 0.5608, 0.9572, 0.5608, 0.9786, 0.4679, 0.9476, 0.625, 0.0, 0.625, 0.25, 0.6036, 0.25, 0.6036, 0.0, 0.6036, 0.0, 0.6036, 0.25, 0.5822, 0.25, 0.5822, 0.0, 0.125, 0.5, 0.2083, 0.5, 0.2083, 0.75, 0.125, 0.75, 0.2083, 0.5, 0.2917, 0.5, 0.2917, 0.75, 0.2083, 0.75, 0.4679, 0.3429, 0.5608, 0.4358, 0.5608, 0.4572, 0.4679, 0.3953, 0.4679, 0.3953, 0.5608, 0.4572, 0.5608, 0.4786, 0.4679, 0.4476, 0.4011, 0.7761, 0.4679, 0.8429, 0.4679, 0.8953, 0.4011, 0.8508, 0.4011, 0.8508, 0.4679, 0.8953, 0.4679, 0.9476, 0.4011, 0.9254, 0.375, 0.8333, 0.4011, 0.8508, 0.4011, 0.9254, 0.375, 0.9167, 0.375, 0.75, 0.4011, 0.7761, 0.4011, 0.8508, 0.375, 0.8333, 0.375, 0.3333, 0.4011, 0.3508, 0.4011, 0.4254, 0.375, 0.4167, 0.375, 0.25, 0.4011, 0.2761, 0.4011, 0.3508, 0.375, 0.3333, 0.375, 0.5, 0.4011, 0.5, 0.4011, 0.75, 0.375, 0.75, 0.375, 0.4167, 0.4011, 0.4254, 0.4011, 0.5, 0.375, 0.5, 0.375, 0.0, 0.4011, 0.0, 0.4011, 0.25, 0.375, 0.25, 0.375, 0.9167, 0.4011, 0.9254, 0.4011, 1.0, 0.375, 1.0])
me_cube_010.use_remesh_fix_poles = True
me_cube_010.use_remesh_preserve_attributes = False
me_cube_010.update()
me_cube_037 = bpy.data.meshes.new('Cube.037')
me_cube_037.from_pydata([(4.982, 3.873, 336.2), (15.73, 3.873, 406.1), (4.982, 5.122, 336.2), (15.73, 5.122, 406.1), (5.77, 3.873, 328.5), (16.52, 3.873, 398.4), (5.77, 5.122, 328.5), (16.52, 5.122, 398.4), (7.83, 3.873, 366.7), (11.41, 3.873, 390.0), (11.41, 5.122, 390.0), (7.83, 5.122, 366.7), (12.2, 5.122, 382.3), (8.618, 5.122, 359.0), (12.2, 3.873, 382.3), (8.618, 3.873, 359.0)], [], [(9, 1, 3, 10), (10, 3, 7, 12), (12, 7, 5, 14), (14, 5, 1, 9), (2, 6, 4, 0), (7, 3, 1, 5), (4, 15, 8, 0), (15, 14, 9, 8), (6, 13, 15, 4), (13, 12, 14, 15), (2, 11, 13, 6), (11, 10, 12, 13), (0, 8, 11, 2), (8, 9, 10, 11)])
_uv = me_cube_037.uv_layers.new(name='UVMap')
_uv.uv.foreach_set('vector', [-2.072, 0.638, -2.072, 1.039, -2.344, 1.039, -2.344, 0.638, 1.863, 0.2271, 2.206, -0.1204, 2.574, 0.0378, 2.231, 0.3853, -1.712, -0.2826, -1.712, -0.6833, -1.439, -0.6833, -1.439, -0.2826, 1.185, 0.3853, 0.8425, 0.0378, 1.21, -0.1204, 1.553, 0.2271, -2.344, -0.6833, -2.344, -0.8692, -2.072, -0.8692, -2.072, -0.6833, -1.712, -0.6833, -1.712, -0.8692, -1.439, -0.8692, -1.439, -0.6833, 0.8425, 1.523, 1.185, 0.8803, 1.553, 0.7221, 1.21, 1.365, 1.185, 0.8803, 1.185, 0.3853, 1.553, 0.2271, 1.553, 0.7221, -1.712, 1.039, -1.712, 0.2914, -1.439, 0.2914, -1.439, 1.039, -1.712, 0.2914, -1.712, -0.2826, -1.439, -0.2826, -1.439, 0.2914, 2.206, 1.365, 1.863, 0.7221, 2.231, 0.8803, 2.574, 1.523, 1.863, 0.7221, 1.863, 0.2271, 2.231, 0.3853, 2.231, 0.8803, -2.072, -0.6833, -2.072, 0.06401, -2.344, 0.06401, -2.344, -0.6833, -2.072, 0.06401, -2.072, 0.638, -2.344, 0.638, -2.344, 0.06401])
me_cube_037.materials.append(mat_wood_001)
me_cube_037.use_remesh_fix_poles = True
me_cube_037.use_remesh_preserve_attributes = False
me_cube_037.update()
me_cube_036 = bpy.data.meshes.new('Cube.036')
me_cube_036.from_pydata([(5.286, 3.873, 405.6), (33.06, 3.873, 405.6), (5.286, 5.122, 405.6), (33.06, 5.122, 405.6), (5.286, 3.873, 395.6), (33.06, 3.873, 395.6), (5.286, 5.122, 395.6), (33.06, 5.122, 395.6)], [], [(0, 1, 3, 2), (2, 3, 7, 6), (6, 7, 5, 4), (4, 5, 1, 0), (2, 6, 4, 0), (7, 3, 1, 5)])
_uv = me_cube_036.uv_layers.new(name='UVMap')
_uv.uv.foreach_set('vector', [5.372, -1.714, 5.372, 0.4717, 5.645, 0.4717, 5.645, -1.714, 1.802, -2.92, 1.802, -0.6265, 1.265, -0.6265, 1.265, -2.92, 2.18, 2.183, 2.18, -1.632, 1.907, -1.632, 1.907, 2.183, 1.265, 1.997, 1.265, -0.2964, 1.802, -0.2964, 1.802, 1.997, 6.005, -0.5173, 6.005, -0.7606, 6.278, -0.7606, 6.278, -0.5173, 5.861, 0.5632, 5.861, 0.8066, 5.588, 0.8066, 5.588, 0.5632])
me_cube_036.materials.append(mat_wood_001)
me_cube_036.use_remesh_fix_poles = True
me_cube_036.use_remesh_preserve_attributes = False
me_cube_036.update()
me_cube_008 = bpy.data.meshes.new('Cube.008')
me_cube_008.from_pydata([(-1.0, -1.0, -1.0), (-1.0, -1.0, 1.0), (-1.0, 1.0, -1.0), (-1.0, 1.0, 1.0), (1.0, -1.0, -1.0), (1.0, -1.0, 1.0), (1.0, 1.0, -1.0), (1.0, 1.0, 1.0), (-1.091, -1.091, 0.7101), (-1.091, -1.091, 1.031), (-1.091, 1.091, 0.7101), (-1.091, 1.091, 1.031), (1.091, -1.091, 0.7101), (1.091, -1.091, 1.031), (1.091, 1.091, 0.7101), (1.091, 1.091, 1.031), (1.08, 0.821, 0.7358), (1.08, 0.821, 1.004), (1.08, 1.069, 0.7358), (1.08, 1.069, 1.004), (1.367, 0.821, 0.7358), (1.367, 0.821, 1.004), (1.367, 1.069, 0.7358), (1.367, 1.069, 1.004), (-1.08, 0.821, 0.7358), (-1.08, 0.821, 1.004), (-1.08, 1.069, 0.7358), (-1.08, 1.069, 1.004), (-1.367, 0.821, 0.7358), (-1.367, 0.821, 1.004), (-1.367, 1.069, 0.7358), (-1.367, 1.069, 1.004), (1.08, -0.821, 0.7358), (1.08, -0.821, 1.004), (1.08, -1.069, 0.7358), (1.08, -1.069, 1.004), (1.367, -0.821, 0.7358), (1.367, -0.821, 1.004), (1.367, -1.069, 0.7358), (1.367, -1.069, 1.004), (-1.08, -0.821, 0.7358), (-1.08, -0.821, 1.004), (-1.08, -1.069, 0.7358), (-1.08, -1.069, 1.004), (-1.367, -0.821, 0.7358), (-1.367, -0.821, 1.004), (-1.367, -1.069, 0.7358), (-1.367, -1.069, 1.004), (-0.8236, 1.08, 0.7358), (-0.8236, 1.08, 1.004), (-1.067, 1.08, 0.7358), (-1.067, 1.08, 1.004), (-0.8236, 1.367, 0.7358), (-0.8236, 1.367, 1.004), (-1.067, 1.367, 0.7358), (-1.067, 1.367, 1.004), (-0.8236, -1.08, 0.7358), (-0.8236, -1.08, 1.004), (-1.067, -1.08, 0.7358), (-1.067, -1.08, 1.004), (-0.8236, -1.367, 0.7358), (-0.8236, -1.367, 1.004), (-1.067, -1.367, 0.7358), (-1.067, -1.367, 1.004), (0.8236, 1.08, 0.7358), (0.8236, 1.08, 1.004), (1.067, 1.08, 0.7358), (1.067, 1.08, 1.004), (0.8236, 1.367, 0.7358), (0.8236, 1.367, 1.004), (1.067, 1.367, 0.7358), (1.067, 1.367, 1.004), (0.8236, -1.08, 0.7358), (0.8236, -1.08, 1.004), (1.067, -1.08, 0.7358), (1.067, -1.08, 1.004), (0.8236, -1.367, 0.7358), (0.8236, -1.367, 1.004), (1.067, -1.367, 0.7358), (1.067, -1.367, 1.004), (0.8171, 0.8174, -1.002), (0.8171, 0.8174, 1.02), (0.8171, 1.062, -1.002), (0.8171, 1.062, 1.02), (1.061, 0.8174, -1.002), (1.061, 0.8174, 1.02), (1.061, 1.062, -1.002), (1.061, 1.062, 1.02), (-0.8171, 0.8174, -1.002), (-0.8171, 0.8174, 1.02), (-0.8171, 1.062, -1.002), (-0.8171, 1.062, 1.02), (-1.061, 0.8174, -1.002), (-1.061, 0.8174, 1.02), (-1.061, 1.062, -1.002), (-1.061, 1.062, 1.02), (0.8171, -0.8174, -1.002), (0.8171, -0.8174, 1.02), (0.8171, -1.062, -1.002), (0.8171, -1.062, 1.02), (1.061, -0.8174, -1.002), (1.061, -0.8174, 1.02), (1.061, -1.062, -1.002), (1.061, -1.062, 1.02), (-0.8171, -0.8174, -1.002), (-0.8171, -0.8174, 1.02), (-0.8171, -1.062, -1.002), (-0.8171, -1.062, 1.02), (-1.061, -0.8174, -1.002), (-1.061, -0.8174, 1.02), (-1.061, -1.062, -1.002), (-1.061, -1.062, 1.02)], [], [(0, 1, 3, 2), (2, 3, 7, 6), (6, 7, 5, 4), (4, 5, 1, 0), (2, 6, 4, 0), (7, 3, 1, 5), (8, 9, 11, 10), (10, 11, 15, 14), (14, 15, 13, 12), (12, 13, 9, 8), (10, 14, 12, 8), (15, 11, 9, 13), (16, 17, 19, 18), (18, 19, 23, 22), (22, 23, 21, 20), (20, 21, 17, 16), (18, 22, 20, 16), (23, 19, 17, 21), (24, 26, 27, 25), (26, 30, 31, 27), (30, 28, 29, 31), (28, 24, 25, 29), (26, 24, 28, 30), (31, 29, 25, 27), (32, 34, 35, 33), (34, 38, 39, 35), (38, 36, 37, 39), (36, 32, 33, 37), (34, 32, 36, 38), (39, 37, 33, 35), (40, 41, 43, 42), (42, 43, 47, 46), (46, 47, 45, 44), (44, 45, 41, 40), (42, 46, 44, 40), (47, 43, 41, 45), (48, 49, 51, 50), (50, 51, 55, 54), (54, 55, 53, 52), (52, 53, 49, 48), (50, 54, 52, 48), (55, 51, 49, 53), (56, 58, 59, 57), (58, 62, 63, 59), (62, 60, 61, 63), (60, 56, 57, 61), (58, 56, 60, 62), (63, 61, 57, 59), (64, 66, 67, 65), (66, 70, 71, 67), (70, 68, 69, 71), (68, 64, 65, 69), (66, 64, 68, 70), (71, 69, 65, 67), (72, 73, 75, 74), (74, 75, 79, 78), (78, 79, 77, 76), (76, 77, 73, 72), (74, 78, 76, 72), (79, 75, 73, 77), (80, 81, 83, 82), (82, 83, 87, 86), (86, 87, 85, 84), (84, 85, 81, 80), (82, 86, 84, 80), (87, 83, 81, 85), (88, 90, 91, 89), (90, 94, 95, 91), (94, 92, 93, 95), (92, 88, 89, 93), (90, 88, 92, 94), (95, 93, 89, 91), (96, 98, 99, 97), (98, 102, 103, 99), (102, 100, 101, 103), (100, 96, 97, 101), (98, 96, 100, 102), (103, 101, 97, 99), (104, 105, 107, 106), (106, 107, 111, 110), (110, 111, 109, 108), (108, 109, 105, 104), (106, 110, 108, 104), (111, 107, 105, 109)])
me_cube_008.polygons.foreach_set('material_index', [1, 1, 1, 1, 0, 0, 0, 0, 0, 0, 0, 0, 0, 0, 0, 0, 0, 0, 0, 0, 0, 0, 0, 0, 0, 0, 0, 0, 0, 0, 0, 0, 0, 0, 0, 0, 0, 0, 0, 0, 0, 0, 0, 0, 0, 0, 0, 0, 0, 0, 0, 0, 0, 0, 0, 0, 0, 0, 0, 0, 0, 0, 0, 0, 0, 0, 0, 0, 0, 0, 0, 0, 0, 0, 0, 0, 0, 0, 0, 0, 0, 0, 0, 0])
_uv = me_cube_008.uv_layers.new(name='UVMap')
_uv.uv.foreach_set('vector', [0.375, 0.0, 0.625, 0.0, 0.625, 0.25, 0.375, 0.25, 0.375, 0.25, 0.625, 0.25, 0.625, 0.5, 0.375, 0.5, 0.375, 0.5, 0.625, 0.5, 0.625, 0.75, 0.375, 0.75, 0.375, 0.75, 0.625, 0.75, 0.625, 1.0, 0.375, 1.0, 0.125, 0.5, 0.375, 0.5, 0.375, 0.75, 0.125, 0.75, 0.625, 0.5, 0.875, 0.5, 0.875, 0.75, 0.625, 0.75, 0.375, 0.0, 0.625, 0.0, 0.625, 0.25, 0.375, 0.25, 0.375, 0.25, 0.625, 0.25, 0.625, 0.5, 0.375, 0.5, 0.375, 0.5, 0.625, 0.5, 0.625, 0.75, 0.375, 0.75, 0.375, 0.75, 0.625, 0.75, 0.625, 1.0, 0.375, 1.0, 0.125, 0.5, 0.375, 0.5, 0.375, 0.75, 0.125, 0.75, 0.625, 0.5, 0.875, 0.5, 0.875, 0.75, 0.625, 0.75, 0.375, 0.0, 0.625, 0.0, 0.625, 0.25, 0.375, 0.25, 0.375, 0.25, 0.625, 0.25, 0.625, 0.5, 0.375, 0.5, 0.375, 0.5, 0.625, 0.5, 0.625, 0.75, 0.375, 0.75, 0.375, 0.75, 0.625, 0.75, 0.625, 1.0, 0.375, 1.0, 0.125, 0.5, 0.375, 0.5, 0.375, 0.75, 0.125, 0.75, 0.625, 0.5, 0.875, 0.5, 0.875, 0.75, 0.625, 0.75, 0.375, 0.0, 0.375, 0.25, 0.625, 0.25, 0.625, 0.0, 0.375, 0.25, 0.375, 0.5, 0.625, 0.5, 0.625, 0.25, 0.375, 0.5, 0.375, 0.75, 0.625, 0.75, 0.625, 0.5, 0.375, 0.75, 0.375, 1.0, 0.625, 1.0, 0.625, 0.75, 0.125, 0.5, 0.125, 0.75, 0.375, 0.75, 0.375, 0.5, 0.625, 0.5, 0.625, 0.75, 0.875, 0.75, 0.875, 0.5, 0.375, 0.0, 0.375, 0.25, 0.625, 0.25, 0.625, 0.0, 0.375, 0.25, 0.375, 0.5, 0.625, 0.5, 0.625, 0.25, 0.375, 0.5, 0.375, 0.75, 0.625, 0.75, 0.625, 0.5, 0.375, 0.75, 0.375, 1.0, 0.625, 1.0, 0.625, 0.75, 0.125, 0.5, 0.125, 0.75, 0.375, 0.75, 0.375, 0.5, 0.625, 0.5, 0.625, 0.75, 0.875, 0.75, 0.875, 0.5, 0.375, 0.0, 0.625, 0.0, 0.625, 0.25, 0.375, 0.25, 0.375, 0.25, 0.625, 0.25, 0.625, 0.5, 0.375, 0.5, 0.375, 0.5, 0.625, 0.5, 0.625, 0.75, 0.375, 0.75, 0.375, 0.75, 0.625, 0.75, 0.625, 1.0, 0.375, 1.0, 0.125, 0.5, 0.375, 0.5, 0.375, 0.75, 0.125, 0.75, 0.625, 0.5, 0.875, 0.5, 0.875, 0.75, 0.625, 0.75, 0.375, 0.0, 0.625, 0.0, 0.625, 0.25, 0.375, 0.25, 0.375, 0.25, 0.625, 0.25, 0.625, 0.5, 0.375, 0.5, 0.375, 0.5, 0.625, 0.5, 0.625, 0.75, 0.375, 0.75, 0.375, 0.75, 0.625, 0.75, 0.625, 1.0, 0.375, 1.0, 0.125, 0.5, 0.375, 0.5, 0.375, 0.75, 0.125, 0.75, 0.625, 0.5, 0.875, 0.5, 0.875, 0.75, 0.625, 0.75, 0.375, 0.0, 0.375, 0.25, 0.625, 0.25, 0.625, 0.0, 0.375, 0.25, 0.375, 0.5, 0.625, 0.5, 0.625, 0.25, 0.375, 0.5, 0.375, 0.75, 0.625, 0.75, 0.625, 0.5, 0.375, 0.75, 0.375, 1.0, 0.625, 1.0, 0.625, 0.75, 0.125, 0.5, 0.125, 0.75, 0.375, 0.75, 0.375, 0.5, 0.625, 0.5, 0.625, 0.75, 0.875, 0.75, 0.875, 0.5, 0.375, 0.0, 0.375, 0.25, 0.625, 0.25, 0.625, 0.0, 0.375, 0.25, 0.375, 0.5, 0.625, 0.5, 0.625, 0.25, 0.375, 0.5, 0.375, 0.75, 0.625, 0.75, 0.625, 0.5, 0.375, 0.75, 0.375, 1.0, 0.625, 1.0, 0.625, 0.75, 0.125, 0.5, 0.125, 0.75, 0.375, 0.75, 0.375, 0.5, 0.625, 0.5, 0.625, 0.75, 0.875, 0.75, 0.875, 0.5, 0.375, 0.0, 0.625, 0.0, 0.625, 0.25, 0.375, 0.25, 0.375, 0.25, 0.625, 0.25, 0.625, 0.5, 0.375, 0.5, 0.375, 0.5, 0.625, 0.5, 0.625, 0.75, 0.375, 0.75, 0.375, 0.75, 0.625, 0.75, 0.625, 1.0, 0.375, 1.0, 0.125, 0.5, 0.375, 0.5, 0.375, 0.75, 0.125, 0.75, 0.625, 0.5, 0.875, 0.5, 0.875, 0.75, 0.625, 0.75, 0.375, 0.0, 0.625, 0.0, 0.625, 0.25, 0.375, 0.25, 0.375, 0.25, 0.625, 0.25, 0.625, 0.5, 0.375, 0.5, 0.375, 0.5, 0.625, 0.5, 0.625, 0.75, 0.375, 0.75, 0.375, 0.75, 0.625, 0.75, 0.625, 1.0, 0.375, 1.0, 0.125, 0.5, 0.375, 0.5, 0.375, 0.75, 0.125, 0.75, 0.625, 0.5, 0.875, 0.5, 0.875, 0.75, 0.625, 0.75, 0.375, 0.0, 0.375, 0.25, 0.625, 0.25, 0.625, 0.0, 0.375, 0.25, 0.375, 0.5, 0.625, 0.5, 0.625, 0.25, 0.375, 0.5, 0.375, 0.75, 0.625, 0.75, 0.625, 0.5, 0.375, 0.75, 0.375, 1.0, 0.625, 1.0, 0.625, 0.75, 0.125, 0.5, 0.125, 0.75, 0.375, 0.75, 0.375, 0.5, 0.625, 0.5, 0.625, 0.75, 0.875, 0.75, 0.875, 0.5, 0.375, 0.0, 0.375, 0.25, 0.625, 0.25, 0.625, 0.0, 0.375, 0.25, 0.375, 0.5, 0.625, 0.5, 0.625, 0.25, 0.375, 0.5, 0.375, 0.75, 0.625, 0.75, 0.625, 0.5, 0.375, 0.75, 0.375, 1.0, 0.625, 1.0, 0.625, 0.75, 0.125, 0.5, 0.125, 0.75, 0.375, 0.75, 0.375, 0.5, 0.625, 0.5, 0.625, 0.75, 0.875, 0.75, 0.875, 0.5, 0.375, 0.0, 0.625, 0.0, 0.625, 0.25, 0.375, 0.25, 0.375, 0.25, 0.625, 0.25, 0.625, 0.5, 0.375, 0.5, 0.375, 0.5, 0.625, 0.5, 0.625, 0.75, 0.375, 0.75, 0.375, 0.75, 0.625, 0.75, 0.625, 1.0, 0.375, 1.0, 0.125, 0.5, 0.375, 0.5, 0.375, 0.75, 0.125, 0.75, 0.625, 0.5, 0.875, 0.5, 0.875, 0.75, 0.625, 0.75])
me_cube_008.materials.append(mat_wood_002)
me_cube_008.materials.append(mat_wall_002)
me_cube_008.use_remesh_fix_poles = True
me_cube_008.use_remesh_preserve_attributes = False
me_cube_008.update()
me_cube_011 = bpy.data.meshes.new('Cube.011')
me_cube_011.from_pydata([(44.55, 5.122, 336.2), (33.8, 5.122, 406.1), (44.55, 3.873, 336.2), (33.8, 3.873, 406.1), (43.77, 5.122, 328.5), (33.02, 5.122, 398.4), (43.77, 3.873, 328.5), (33.02, 3.873, 398.4), (41.71, 5.122, 366.7), (38.12, 5.122, 390.0), (38.12, 3.873, 390.0), (41.71, 3.873, 366.7), (37.33, 3.873, 382.3), (40.92, 3.873, 359.0), (37.33, 5.122, 382.3), (40.92, 5.122, 359.0)], [], [(9, 1, 3, 10), (10, 3, 7, 12), (12, 7, 5, 14), (14, 5, 1, 9), (2, 6, 4, 0), (7, 3, 1, 5), (4, 15, 8, 0), (15, 14, 9, 8), (6, 13, 15, 4), (13, 12, 14, 15), (2, 11, 13, 6), (11, 10, 12, 13), (0, 8, 11, 2), (8, 9, 10, 11)])
_uv = me_cube_011.uv_layers.new(name='UVMap')
_uv.uv.foreach_set('vector', [-2.072, 0.638, -2.072, 1.039, -2.344, 1.039, -2.344, 0.638, 1.863, 0.2271, 2.206, -0.1204, 2.574, 0.0378, 2.231, 0.3853, -1.712, -0.2826, -1.712, -0.6833, -1.439, -0.6833, -1.439, -0.2826, 1.185, 0.3853, 0.8425, 0.0378, 1.21, -0.1204, 1.553, 0.2271, -2.344, -0.6833, -2.344, -0.8692, -2.072, -0.8692, -2.072, -0.6833, -1.712, -0.6833, -1.712, -0.8692, -1.439, -0.8692, -1.439, -0.6833, 0.8425, 1.523, 1.185, 0.8803, 1.553, 0.7221, 1.21, 1.365, 1.185, 0.8803, 1.185, 0.3853, 1.553, 0.2271, 1.553, 0.7221, -1.712, 1.039, -1.712, 0.2914, -1.439, 0.2914, -1.439, 1.039, -1.712, 0.2914, -1.712, -0.2826, -1.439, -0.2826, -1.439, 0.2914, 2.206, 1.365, 1.863, 0.7221, 2.231, 0.8803, 2.574, 1.523, 1.863, 0.7221, 1.863, 0.2271, 2.231, 0.3853, 2.231, 0.8803, -2.072, -0.6833, -2.072, 0.06401, -2.344, 0.06401, -2.344, -0.6833, -2.072, 0.06401, -2.072, 0.638, -2.344, 0.638, -2.344, 0.06401])
me_cube_011.materials.append(mat_wood_001)
me_cube_011.use_remesh_fix_poles = True
me_cube_011.use_remesh_preserve_attributes = False
me_cube_011.update()
me_cube_012 = bpy.data.meshes.new('Cube.012')
me_cube_012.from_pydata([(44.25, 5.122, 405.6), (32.8, 5.122, 405.6), (44.25, 3.873, 405.6), (32.8, 3.873, 405.6), (44.25, 5.122, 395.6), (32.8, 5.122, 395.6), (44.25, 3.873, 395.6), (32.8, 3.873, 395.6)], [], [(0, 1, 3, 2), (2, 3, 7, 6), (6, 7, 5, 4), (4, 5, 1, 0), (2, 6, 4, 0), (7, 3, 1, 5)])
_uv = me_cube_012.uv_layers.new(name='UVMap')
_uv.uv.foreach_set('vector', [5.372, -1.714, 5.372, 0.4717, 5.645, 0.4717, 5.645, -1.714, 1.802, -2.92, 1.802, -0.6265, 1.265, -0.6265, 1.265, -2.92, 2.18, 2.183, 2.18, -1.632, 1.907, -1.632, 1.907, 2.183, 1.265, 1.997, 1.265, -0.2964, 1.802, -0.2964, 1.802, 1.997, 6.005, -0.5173, 6.005, -0.7606, 6.278, -0.7606, 6.278, -0.5173, 5.861, 0.5632, 5.861, 0.8066, 5.588, 0.8066, 5.588, 0.5632])
me_cube_012.materials.append(mat_wood_001)
me_cube_012.use_remesh_fix_poles = True
me_cube_012.use_remesh_preserve_attributes = False
me_cube_012.update()

# ---- objects
ob_wall1 = bpy.data.objects.new('wall1', me_cube_001)
ob_support_beams = bpy.data.objects.new('support beams', me_cube_002)
ob_block_sepeeeereator = bpy.data.objects.new('block sepeeeereator', me_cube_003)
ob_wooden_nub_001 = bpy.data.objects.new('wooden nub.001', me_cube_004)
ob_wooden_nub = bpy.data.objects.new('wooden nub', me_cube_005)
ob_stone_bottom = bpy.data.objects.new('stone bottom', me_cube_009)
ob_tower = bpy.data.objects.new('tower', me_cube_006)
ob_roof_tiles = bpy.data.objects.new('roof tiles', me_cube)
ob_top_walls = bpy.data.objects.new('top walls', me_cube_040)
ob_top_support = bpy.data.objects.new('top support', me_cube_041)
ob_top_seperator = bpy.data.objects.new('top seperator', me_cube_042)
ob_collideer = bpy.data.objects.new('COLLIDEER', me_cube_010)
ob_support_beams_005 = bpy.data.objects.new('support beams.005', me_cube_037)
ob_support_beams_004 = bpy.data.objects.new('support beams.004', me_cube_036)
ob_tower_001 = bpy.data.objects.new('tower.001', me_cube_008)
ob_support_beams_001 = bpy.data.objects.new('support beams.001', me_cube_011)
ob_support_beams_002 = bpy.data.objects.new('support beams.002', me_cube_012)

# ---- transforms, parenting, visibility, modifiers, constraints
ob_wall1.location = (0.0, 0.0, 3.046)
ob_wall1.scale = (3.79, 3.79, 3.065)
ob_support_beams.location = (0.0, 0.0, 0.9314)
ob_support_beams.scale = (0.7407, 0.7407, 0.5991)
_m = ob_support_beams.modifiers.new('Mirror', 'MIRROR')
_m.use_axis = (True, True, False)
ob_block_sepeeeereator.location = (0.0, 0.0, 6.149)
ob_block_sepeeeereator.scale = (4.135, 4.135, 0.4925)
ob_wooden_nub_001.location = (0.0, 0.0, 5.802)
ob_wooden_nub_001.scale = (0.7569, 0.7569, 0.09)
_m = ob_wooden_nub_001.modifiers.new('Mirror', 'MIRROR')
_m.use_axis = (True, True, False)
ob_wooden_nub.location = (0.0, 0.0, 5.802)
ob_wooden_nub.rotation_euler = (0.0, -0.0, 1.571)
ob_wooden_nub.scale = (0.7569, 0.7569, 0.09)
_m = ob_wooden_nub.modifiers.new('Mirror', 'MIRROR')
_m.use_axis = (True, True, False)
ob_stone_bottom.location = (0.0, 0.0, -0.4362)
ob_stone_bottom.scale = (4.135, 4.135, 0.4925)
ob_tower.location = (0.0, 0.0, 9.651)
ob_tower.scale = (3.79, 3.79, 3.065)
_m = ob_tower.modifiers.new('Array', 'ARRAY')
_m.count = 6
_m.relative_offset_displace = (0.0, 0.0, 1.0)
ob_roof_tiles.location = (-4.5, 0.0, 48.55)
ob_roof_tiles.rotation_euler = (0.0, -0.8645, 4.712)
_m = ob_roof_tiles.modifiers.new('Array', 'ARRAY')
_m.count = 29
_m.relative_offset_displace = (0.0, 1.0, 0.0)
_m = ob_roof_tiles.modifiers.new('Array.001', 'ARRAY')
_m.count = 6
_m.relative_offset_displace = (0.6, 0.0, 0.0)
_m = ob_roof_tiles.modifiers.new('Mirror', 'MIRROR')
_m.use_axis = (False, True, False)
_m.mirror_object = ob_tower
ob_top_walls.location = (0.0, 0.0, 46.84)
ob_top_walls.rotation_euler = (0.0, -0.0, 1.571)
ob_top_walls.scale = (3.79, 3.79, 3.065)
ob_top_support.location = (0.0, 0.0, 44.73)
ob_top_support.rotation_euler = (0.0, -0.0, 1.571)
ob_top_support.scale = (0.7407, 0.7407, 0.5991)
_m = ob_top_support.modifiers.new('Mirror', 'MIRROR')
_m.use_axis = (True, True, False)
ob_top_seperator.location = (0.0, 0.0, 46.29)
ob_top_seperator.rotation_euler = (0.0, -0.0, 1.571)
ob_top_seperator.scale = (4.135, 4.135, 0.4925)
ob_collideer.location = (0.0, 0.0, 1.9)
ob_collideer.scale = (4.428, 4.428, 4.428)
ob_support_beams_005.location = (0.0, -2.384e-07, 0.0)
ob_support_beams_005.scale = (0.7407, 0.7407, 0.09268)
_m = ob_support_beams_005.modifiers.new('Mirror', 'MIRROR')
_m.use_axis = (False, True, False)
ob_support_beams_004.location = (0.0, -2.384e-07, 0.0)
ob_support_beams_004.scale = (0.7407, 0.7407, 0.09268)
_m = ob_support_beams_004.modifiers.new('Mirror', 'MIRROR')
_m.use_axis = (False, True, False)
ob_tower_001.location = (7.0, 0.0, 40.58)
ob_tower_001.scale = (3.79, 3.79, 3.065)
_m = ob_tower_001.modifiers.new('Array', 'ARRAY')
_m.count = 4
_m.relative_offset_displace = (0.7, 0.0, 0.0)
ob_support_beams_001.location = (0.0, -2.384e-07, 0.0)
ob_support_beams_001.scale = (0.7407, 0.7407, 0.09268)
_m = ob_support_beams_001.modifiers.new('Mirror', 'MIRROR')
_m.use_axis = (False, True, False)
ob_support_beams_002.location = (0.0, -2.384e-07, 0.0)
ob_support_beams_002.scale = (0.7407, 0.7407, 0.09268)
_m = ob_support_beams_002.modifiers.new('Mirror', 'MIRROR')
_m.use_axis = (False, True, False)

# ---- collection membership
col_collection.objects.link(ob_wall1)
col_collection.objects.link(ob_support_beams)
col_collection.objects.link(ob_block_sepeeeereator)
col_collection.objects.link(ob_wooden_nub_001)
col_collection.objects.link(ob_wooden_nub)
col_collection.objects.link(ob_stone_bottom)
col_collection.objects.link(ob_tower)
col_collection.objects.link(ob_roof_tiles)
col_collection.objects.link(ob_top_walls)
col_collection.objects.link(ob_top_support)
col_collection.objects.link(ob_top_seperator)
col_collection.objects.link(ob_collideer)
col_collection.objects.link(ob_support_beams_005)
col_collection.objects.link(ob_support_beams_004)
col_collection.objects.link(ob_tower_001)
col_collection.objects.link(ob_support_beams_001)
col_collection.objects.link(ob_support_beams_002)

# ---- scene / render settings (as saved in the file)
scene.frame_start = 1; scene.frame_end = 250; scene.frame_set(1)
scene.render.engine = 'BLENDER_EEVEE_NEXT'
scene.cycles.sampling_pattern = 'TABULATED_SOBOL'
scene.cycles.use_light_tree = False
scene.view_settings.view_transform = 'Filmic'
bpy.context.view_layer.update()

# ---- added for rendering (the .blend has no active camera and no usable light): camera, sun
cam_auto = bpy.data.cameras.new('AutoCamera')
cam_auto.lens = 50.0
cam_auto.sensor_width = 36.0
cam_auto.clip_end = 1124.17
ob_auto_camera = bpy.data.objects.new('AutoCamera', cam_auto)
scene.collection.objects.link(ob_auto_camera)
ob_auto_camera.location = (77.7066, -77.2497, 75.8336)
ob_auto_camera.rotation_euler = (1.09748, -7.21219e-08, 0.694738)
scene.camera = ob_auto_camera
light_auto_sun = bpy.data.lights.new('AutoSun', 'SUN')
light_auto_sun.energy = 3.0
light_auto_sun.angle = 0.0523599
ob_auto_sun = bpy.data.objects.new('AutoSun', light_auto_sun)
scene.collection.objects.link(ob_auto_sun)
ob_auto_sun.rotation_euler = (0.872665, 0.174533, 0.523599)
bpy.context.view_layer.update()
